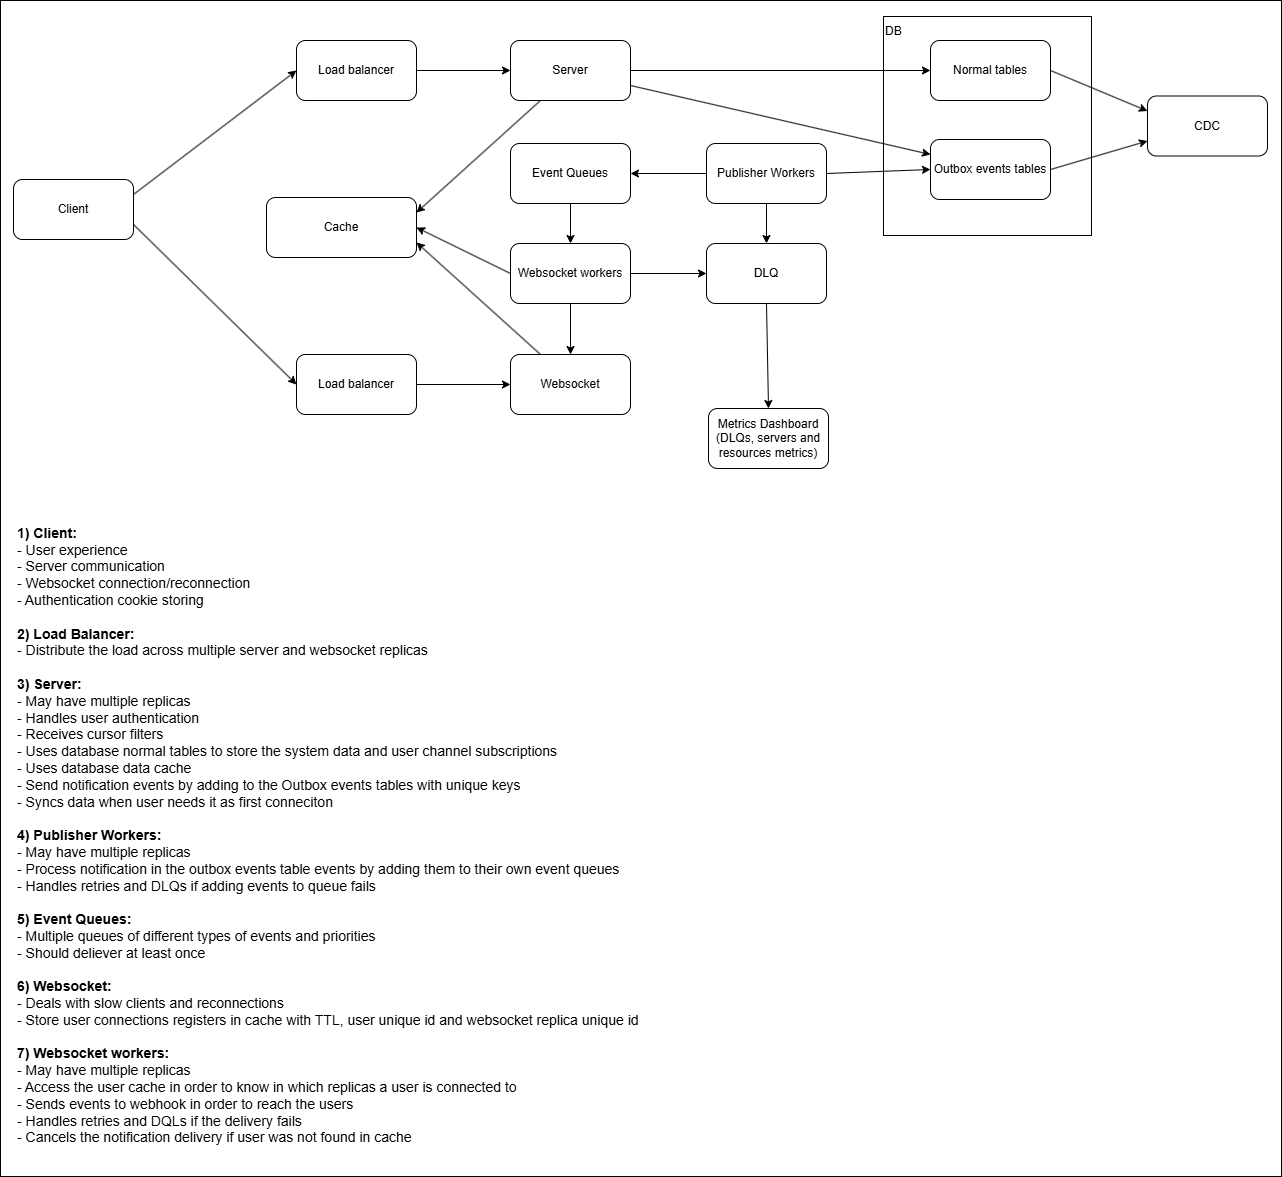

The diagram above was exported from draw.io. Its source (the exported page's mxGraphModel, read from the mxfile embedded in the PNG):
<mxGraphModel dx="2532" dy="1214" grid="0" gridSize="10" guides="1" tooltips="1" connect="1" arrows="1" fold="1" page="0" pageScale="1" pageWidth="850" pageHeight="1100" math="0" shadow="0">
  <root>
    <mxCell id="0" />
    <mxCell id="1" parent="0" />
    <mxCell id="112" value="" style="rounded=0;whiteSpace=wrap;html=1;" vertex="1" parent="1">
      <mxGeometry x="-262" y="292" width="1281" height="1176" as="geometry" />
    </mxCell>
    <mxCell id="94" value="" style="rounded=0;whiteSpace=wrap;html=1;" parent="1" vertex="1">
      <mxGeometry x="621" y="308" width="208" height="219" as="geometry" />
    </mxCell>
    <mxCell id="78" style="edgeStyle=none;html=1;exitX=1;exitY=0.25;exitDx=0;exitDy=0;entryX=0;entryY=0.5;entryDx=0;entryDy=0;" parent="1" source="64" target="76" edge="1">
      <mxGeometry relative="1" as="geometry" />
    </mxCell>
    <mxCell id="79" style="edgeStyle=none;html=1;exitX=1;exitY=0.75;exitDx=0;exitDy=0;entryX=0;entryY=0.5;entryDx=0;entryDy=0;" parent="1" source="64" target="74" edge="1">
      <mxGeometry relative="1" as="geometry" />
    </mxCell>
    <mxCell id="64" value="Client" style="rounded=1;whiteSpace=wrap;html=1;" parent="1" vertex="1">
      <mxGeometry x="-249" y="471" width="120" height="60" as="geometry" />
    </mxCell>
    <mxCell id="65" style="edgeStyle=none;html=1;exitX=1;exitY=0.5;exitDx=0;exitDy=0;entryX=0;entryY=0.5;entryDx=0;entryDy=0;" parent="1" source="66" target="67" edge="1">
      <mxGeometry relative="1" as="geometry" />
    </mxCell>
    <mxCell id="92" style="edgeStyle=none;html=1;exitX=0.25;exitY=1;exitDx=0;exitDy=0;entryX=1;entryY=0.25;entryDx=0;entryDy=0;" parent="1" source="66" target="91" edge="1">
      <mxGeometry relative="1" as="geometry" />
    </mxCell>
    <mxCell id="99" style="edgeStyle=none;html=1;exitX=1;exitY=0.75;exitDx=0;exitDy=0;entryX=0;entryY=0.25;entryDx=0;entryDy=0;" parent="1" source="66" target="80" edge="1">
      <mxGeometry relative="1" as="geometry" />
    </mxCell>
    <mxCell id="66" value="Server" style="rounded=1;whiteSpace=wrap;html=1;" parent="1" vertex="1">
      <mxGeometry x="248" y="332" width="120" height="60" as="geometry" />
    </mxCell>
    <mxCell id="110" style="edgeStyle=none;html=1;exitX=1;exitY=0.5;exitDx=0;exitDy=0;entryX=0;entryY=0.25;entryDx=0;entryDy=0;" parent="1" source="67" target="109" edge="1">
      <mxGeometry relative="1" as="geometry" />
    </mxCell>
    <mxCell id="67" value="Normal tables" style="rounded=1;whiteSpace=wrap;html=1;" parent="1" vertex="1">
      <mxGeometry x="668" y="332" width="120" height="60" as="geometry" />
    </mxCell>
    <mxCell id="68" value="Metrics Dashboard (DLQs, servers and resources metrics)" style="rounded=1;whiteSpace=wrap;html=1;" parent="1" vertex="1">
      <mxGeometry x="446" y="700" width="120" height="60" as="geometry" />
    </mxCell>
    <mxCell id="106" style="edgeStyle=none;html=1;exitX=0.25;exitY=0;exitDx=0;exitDy=0;entryX=1;entryY=0.75;entryDx=0;entryDy=0;" parent="1" source="71" target="91" edge="1">
      <mxGeometry relative="1" as="geometry" />
    </mxCell>
    <mxCell id="71" value="Websocket" style="rounded=1;whiteSpace=wrap;html=1;" parent="1" vertex="1">
      <mxGeometry x="248" y="646" width="120" height="60" as="geometry" />
    </mxCell>
    <mxCell id="75" style="edgeStyle=none;html=1;exitX=1;exitY=0.5;exitDx=0;exitDy=0;entryX=0;entryY=0.5;entryDx=0;entryDy=0;" parent="1" source="74" target="71" edge="1">
      <mxGeometry relative="1" as="geometry" />
    </mxCell>
    <mxCell id="74" value="Load balancer" style="rounded=1;whiteSpace=wrap;html=1;" parent="1" vertex="1">
      <mxGeometry x="34" y="646" width="120" height="60" as="geometry" />
    </mxCell>
    <mxCell id="77" style="edgeStyle=none;html=1;exitX=1;exitY=0.5;exitDx=0;exitDy=0;" parent="1" source="76" target="66" edge="1">
      <mxGeometry relative="1" as="geometry" />
    </mxCell>
    <mxCell id="76" value="Load balancer" style="rounded=1;whiteSpace=wrap;html=1;" parent="1" vertex="1">
      <mxGeometry x="34" y="332" width="120" height="60" as="geometry" />
    </mxCell>
    <mxCell id="111" style="edgeStyle=none;html=1;exitX=1;exitY=0.5;exitDx=0;exitDy=0;entryX=0;entryY=0.75;entryDx=0;entryDy=0;" parent="1" source="80" target="109" edge="1">
      <mxGeometry relative="1" as="geometry" />
    </mxCell>
    <mxCell id="80" value="Outbox events tables" style="rounded=1;whiteSpace=wrap;html=1;" parent="1" vertex="1">
      <mxGeometry x="668" y="431" width="120" height="60" as="geometry" />
    </mxCell>
    <mxCell id="85" style="edgeStyle=none;html=1;exitX=0.5;exitY=1;exitDx=0;exitDy=0;entryX=0.5;entryY=0;entryDx=0;entryDy=0;" parent="1" source="82" target="102" edge="1">
      <mxGeometry relative="1" as="geometry" />
    </mxCell>
    <mxCell id="82" value="Event Queues" style="rounded=1;whiteSpace=wrap;html=1;" parent="1" vertex="1">
      <mxGeometry x="248" y="435" width="120" height="60" as="geometry" />
    </mxCell>
    <mxCell id="87" style="edgeStyle=none;html=1;exitX=1;exitY=0.5;exitDx=0;exitDy=0;entryX=0;entryY=0.5;entryDx=0;entryDy=0;" parent="1" source="86" target="80" edge="1">
      <mxGeometry relative="1" as="geometry" />
    </mxCell>
    <mxCell id="96" style="edgeStyle=none;html=1;exitX=0;exitY=0.5;exitDx=0;exitDy=0;entryX=1;entryY=0.5;entryDx=0;entryDy=0;" parent="1" source="86" target="82" edge="1">
      <mxGeometry relative="1" as="geometry" />
    </mxCell>
    <mxCell id="113" style="edgeStyle=none;html=1;exitX=0.5;exitY=1;exitDx=0;exitDy=0;entryX=0.5;entryY=0;entryDx=0;entryDy=0;" edge="1" parent="1" source="86" target="89">
      <mxGeometry relative="1" as="geometry" />
    </mxCell>
    <mxCell id="86" value="Publisher Workers" style="rounded=1;whiteSpace=wrap;html=1;" parent="1" vertex="1">
      <mxGeometry x="444" y="435" width="120" height="60" as="geometry" />
    </mxCell>
    <mxCell id="104" style="edgeStyle=none;html=1;exitX=0.5;exitY=1;exitDx=0;exitDy=0;entryX=0.5;entryY=0;entryDx=0;entryDy=0;" parent="1" source="89" target="68" edge="1">
      <mxGeometry relative="1" as="geometry" />
    </mxCell>
    <mxCell id="89" value="DLQ" style="rounded=1;whiteSpace=wrap;html=1;" parent="1" vertex="1">
      <mxGeometry x="444" y="535" width="120" height="60" as="geometry" />
    </mxCell>
    <mxCell id="91" value="Cache" style="rounded=1;whiteSpace=wrap;html=1;" parent="1" vertex="1">
      <mxGeometry x="4" y="489" width="150" height="60" as="geometry" />
    </mxCell>
    <mxCell id="95" value="DB" style="text;html=1;align=left;verticalAlign=middle;whiteSpace=wrap;rounded=0;" parent="1" vertex="1">
      <mxGeometry x="621" y="308" width="60" height="30" as="geometry" />
    </mxCell>
    <mxCell id="103" style="edgeStyle=none;html=1;exitX=0.5;exitY=1;exitDx=0;exitDy=0;entryX=0.5;entryY=0;entryDx=0;entryDy=0;" parent="1" source="102" target="71" edge="1">
      <mxGeometry relative="1" as="geometry" />
    </mxCell>
    <mxCell id="105" style="edgeStyle=none;html=1;exitX=0;exitY=0.5;exitDx=0;exitDy=0;entryX=1;entryY=0.5;entryDx=0;entryDy=0;" parent="1" source="102" target="91" edge="1">
      <mxGeometry relative="1" as="geometry" />
    </mxCell>
    <mxCell id="107" style="edgeStyle=none;html=1;exitX=1;exitY=0.5;exitDx=0;exitDy=0;entryX=0;entryY=0.5;entryDx=0;entryDy=0;" parent="1" source="102" target="89" edge="1">
      <mxGeometry relative="1" as="geometry" />
    </mxCell>
    <mxCell id="102" value="Websocket workers" style="rounded=1;whiteSpace=wrap;html=1;" parent="1" vertex="1">
      <mxGeometry x="248" y="535" width="120" height="60" as="geometry" />
    </mxCell>
    <mxCell id="109" value="CDC" style="rounded=1;whiteSpace=wrap;html=1;" parent="1" vertex="1">
      <mxGeometry x="885" y="387.5" width="120" height="60" as="geometry" />
    </mxCell>
    <mxCell id="114" value="&lt;div&gt;&lt;font color=&quot;#000000&quot;&gt;&lt;b&gt;1) Client:&lt;/b&gt;&lt;/font&gt;&lt;/div&gt;&lt;div&gt;&lt;font color=&quot;#000000&quot;&gt;- User experience&lt;/font&gt;&lt;/div&gt;&lt;div&gt;&lt;font color=&quot;#000000&quot;&gt;- Server communication&lt;/font&gt;&lt;/div&gt;&lt;div&gt;&lt;font color=&quot;#000000&quot;&gt;- Websocket connection/reconnection&lt;/font&gt;&lt;/div&gt;&lt;div&gt;&lt;font color=&quot;#000000&quot;&gt;- Authentication cookie storing&lt;/font&gt;&lt;/div&gt;&lt;div&gt;&lt;font color=&quot;#000000&quot;&gt;&lt;br&gt;&lt;/font&gt;&lt;/div&gt;&lt;div&gt;&lt;font color=&quot;#000000&quot;&gt;&lt;b&gt;2) Load Balancer:&lt;/b&gt;&lt;/font&gt;&lt;/div&gt;&lt;div&gt;&lt;font color=&quot;#000000&quot;&gt;- Distribute the load across multiple server and websocket replicas&lt;/font&gt;&lt;/div&gt;&lt;div&gt;&lt;font color=&quot;#000000&quot;&gt;&lt;br&gt;&lt;/font&gt;&lt;/div&gt;&lt;div&gt;&lt;font color=&quot;#000000&quot;&gt;&lt;b&gt;3) Server:&lt;/b&gt;&lt;/font&gt;&lt;/div&gt;&lt;div&gt;&lt;font color=&quot;#000000&quot;&gt;- May have multiple replicas&lt;/font&gt;&lt;/div&gt;&lt;div&gt;&lt;font color=&quot;#000000&quot;&gt;- Handles user authentication&lt;/font&gt;&lt;/div&gt;&lt;div&gt;&lt;font color=&quot;#000000&quot;&gt;- Receives cursor filters&lt;/font&gt;&lt;/div&gt;&lt;div&gt;&lt;font color=&quot;#000000&quot;&gt;- Uses database normal tables to store the system data and user channel subscriptions&lt;/font&gt;&lt;/div&gt;&lt;div&gt;&lt;font color=&quot;#000000&quot;&gt;- Uses database data cache&lt;/font&gt;&lt;/div&gt;&lt;div&gt;&lt;font color=&quot;#000000&quot;&gt;- Send notification events by adding to the Outbox events tables with unique keys&lt;/font&gt;&lt;/div&gt;&lt;div&gt;&lt;font color=&quot;#000000&quot;&gt;- Syncs data when user needs it as first conneciton&lt;/font&gt;&lt;/div&gt;&lt;div&gt;&lt;font color=&quot;#000000&quot;&gt;&lt;br&gt;&lt;/font&gt;&lt;/div&gt;&lt;div&gt;&lt;font color=&quot;#000000&quot;&gt;&lt;b&gt;4) Publisher Workers:&lt;/b&gt;&lt;/font&gt;&lt;/div&gt;&lt;div&gt;&lt;font color=&quot;#000000&quot;&gt;- May have multiple replicas&lt;/font&gt;&lt;/div&gt;&lt;div&gt;&lt;font color=&quot;#000000&quot;&gt;- Process notification in the outbox events table events by adding them to their own event queues&lt;/font&gt;&lt;/div&gt;&lt;div&gt;&lt;font color=&quot;#000000&quot;&gt;- Handles retries and DLQs if adding events to queue fails&lt;/font&gt;&lt;/div&gt;&lt;div&gt;&lt;font color=&quot;#000000&quot;&gt;&lt;br&gt;&lt;/font&gt;&lt;/div&gt;&lt;div&gt;&lt;font color=&quot;#000000&quot;&gt;&lt;b&gt;5) Event Queues:&lt;/b&gt;&lt;/font&gt;&lt;/div&gt;&lt;div&gt;&lt;font color=&quot;#000000&quot;&gt;- Multiple queues of different types of events and priorities&lt;/font&gt;&lt;/div&gt;&lt;div&gt;&lt;font color=&quot;#000000&quot;&gt;- Should deliever at least once&lt;/font&gt;&lt;/div&gt;&lt;div&gt;&lt;font color=&quot;#000000&quot;&gt;&lt;br&gt;&lt;/font&gt;&lt;/div&gt;&lt;div&gt;&lt;font color=&quot;#000000&quot;&gt;&lt;b&gt;6) Websocket:&lt;/b&gt;&lt;/font&gt;&lt;/div&gt;&lt;div&gt;&lt;font color=&quot;#000000&quot;&gt;- Deals with slow clients and reconnections&lt;/font&gt;&lt;/div&gt;&lt;div&gt;&lt;font color=&quot;#000000&quot;&gt;- Store user connections registers in cache with TTL, user unique id and websocket replica unique id&lt;/font&gt;&lt;/div&gt;&lt;div&gt;&lt;font color=&quot;#000000&quot;&gt;&lt;br&gt;&lt;/font&gt;&lt;/div&gt;&lt;div&gt;&lt;font color=&quot;#000000&quot;&gt;&lt;b&gt;7) Websocket workers:&lt;/b&gt;&lt;/font&gt;&lt;/div&gt;&lt;div&gt;&lt;font color=&quot;#000000&quot;&gt;- May have multiple replicas&lt;/font&gt;&lt;/div&gt;&lt;div&gt;&lt;font color=&quot;#000000&quot;&gt;- Access the user cache in order to know in which replicas a user is connected to&lt;/font&gt;&lt;/div&gt;&lt;div&gt;&lt;font color=&quot;#000000&quot;&gt;- Sends events to webhook in order to reach the users&lt;/font&gt;&lt;/div&gt;&lt;div&gt;&lt;font color=&quot;#000000&quot;&gt;- Handles retries and DQLs if the delivery fails&lt;/font&gt;&lt;/div&gt;&lt;div&gt;&lt;font color=&quot;#000000&quot;&gt;- Cancels the notification delivery if user was not found in cache&lt;/font&gt;&lt;/div&gt;" style="text;html=1;align=left;verticalAlign=middle;whiteSpace=wrap;rounded=0;fontSize=14;" vertex="1" parent="1">
      <mxGeometry x="-247" y="805" width="1067" height="643" as="geometry" />
    </mxCell>
  </root>
</mxGraphModel>